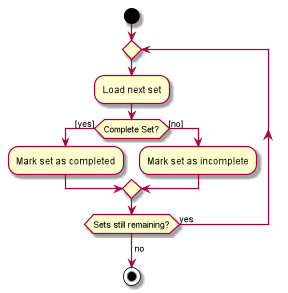

The diagram above was rendered by PlantUML. Its source (embedded in the PNG):
@startuml
start


repeat
:Load next set;
    if (Complete Set?) then ([yes])
        :Mark set as completed;
    else ([no])
        :Mark set as incomplete;
endif

repeat while (Sets still remaining?) is (yes)
->no;
stop
@enduml